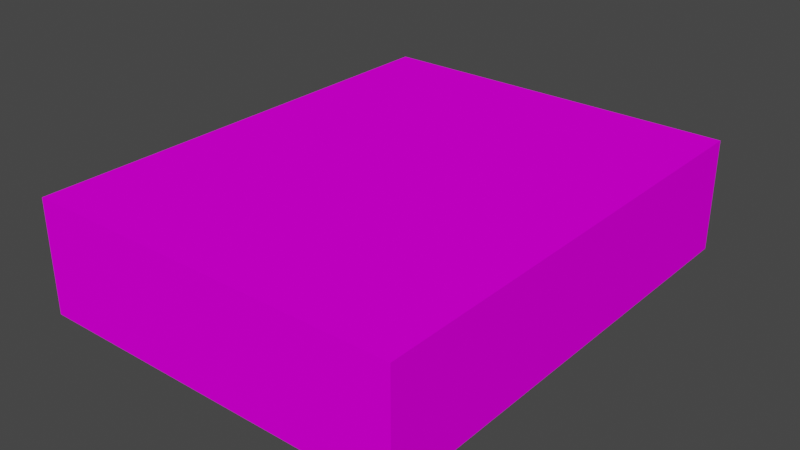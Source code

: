 # Source: HealthPack01.blend  (saved by Blender 4.2.66; exported with 4.5.12 LTS)
import bpy
from mathutils import Matrix  # noqa: F401  (used for matrix-valued properties, if any)

bpy.ops.wm.read_factory_settings(use_empty=True)
scene = bpy.context.scene
scene.name = 'Scene'

# ---- collections
col_collection = bpy.data.collections.new('Collection'); scene.collection.children.link(col_collection)

# ---- images (referenced by path relative to the original .blend; pixels are not part of the script)
import os
ASSET_DIR = os.environ.get("B2B_ASSET_DIR", "")  # directory of the original .blend (textures are referenced by path, not embedded)
HERE = os.path.dirname(os.path.abspath(__file__))  # packed textures are extracted next to this script under _unpacked/

def load_image(name, relpath, width, height, colorspace="sRGB"):
    """Load a texture the original file referenced (path relative to the .blend, or extracted next to this script)."""
    p = next((c for c in (os.path.join(HERE, relpath), os.path.join(ASSET_DIR, relpath)) if relpath and os.path.exists(c)), "")
    if p:
        img = bpy.data.images.load(p, check_existing=True)
        img.name = name
    else:  # same state as the original file: an image datablock whose file is absent (Cycles renders it pink)
        img = bpy.data.images.new(name, width, height)
        img.source = "FILE"
        img.filepath = "//" + (relpath or name)
    img.colorspace_settings.name = colorspace
    return img
img_healthpack01_a_png_001 = load_image('HealthPack01_a.png.001', 'HealthPack01_a.png', 1024, 1024, 'sRGB')

# ---- materials (node trees are filled in below, after node groups)
mat_material = bpy.data.materials.new('Material')
mat_material.alpha_threshold = 0.0
mat_material.use_transparent_shadow = False
mat_material.line_color = (0.0, 0.0, 0.0, 1.0)

# ---- material node trees
mat_material.use_nodes = True; mat_material.node_tree.nodes.clear()
_N = mat_material.node_tree.nodes; _L = mat_material.node_tree.links
n0 = _N.new('ShaderNodeOutputMaterial'); n0.name = 'Material Output'; n0.location = (300, 300)
n1 = _N.new('ShaderNodeBsdfPrincipled'); n1.name = 'Principled BSDF'; n1.location = (10, 300)
n1.distribution = 'GGX'
n1.subsurface_method = 'RANDOM_WALK_SKIN'
n1.inputs[2].default_value = 0.0
n1.inputs[3].default_value = 1.45
n1.inputs[13].default_value = 0.0
n1.inputs[27].default_value = (0.0, 0.0, 0.0, 1.0)
n1.inputs[28].default_value = 1.0
n2 = _N.new('ShaderNodeTexImage'); n2.name = 'Image Texture'; n2.location = (-280, 280)
n2.image = img_healthpack01_a_png_001
n2.interpolation = 'Closest'
_L.new(n1.outputs[0], n0.inputs[0])
_L.new(n2.outputs[0], n1.inputs[0])
n0.is_active_output = True

# ---- world
world_world = bpy.data.worlds.new('World'); scene.world = world_world
world_world.use_nodes = True; world_world.node_tree.nodes.clear()
_N = world_world.node_tree.nodes; _L = world_world.node_tree.links
n0 = _N.new('ShaderNodeOutputWorld'); n0.name = 'World Output'; n0.location = (300, 300)
n1 = _N.new('ShaderNodeBackground'); n1.name = 'Background'; n1.location = (10, 300)
n1.inputs[0].default_value = (0.05088, 0.05088, 0.05088, 1.0)
_L.new(n1.outputs[0], n0.inputs[0])
n0.is_active_output = True
world_world.color = (0.05088, 0.05088, 0.05088)
world_world.use_sun_shadow = False
world_world.sun_shadow_jitter_overblur = 0.0

# ---- meshes
me_cube = bpy.data.meshes.new('Cube')
me_cube.from_pydata([(0.1875, 0.2344, 0.1125), (0.1875, 0.2344, 0.0), (0.1875, -0.2344, 0.1125), (0.1875, -0.2344, 0.0), (-0.1875, 0.2344, 0.1125), (-0.1875, 0.2344, 0.0), (-0.1875, -0.2344, 0.1125), (-0.1875, -0.2344, 0.0)], [], [(0, 4, 6, 2), (3, 2, 6, 7), (7, 6, 4, 5), (5, 1, 3, 7), (1, 0, 2, 3), (5, 4, 0, 1)])
_uv = me_cube.uv_layers.new(name='UVMap')
_uv.uv.foreach_set('vector', [0.4375, 0.5, 0.07812, 0.5, 0.07812, 0.09375, 0.4375, 0.09375, 0.4375, 0.0, 0.4375, 0.09375, 0.07812, 0.09375, 0.07812, 0.0, 0.0, 0.09375, 0.07812, 0.09375, 0.07812, 0.5, 0.0, 0.5, 0.07812, 0.5938, 0.4375, 0.5938, 0.4375, 1.0, 0.07812, 1.0, 0.5312, 0.5, 0.4375, 0.5, 0.4375, 0.09375, 0.5312, 0.09375, 0.07812, 0.5938, 0.07812, 0.5, 0.4375, 0.5, 0.4375, 0.5938])
me_cube.materials.append(mat_material)
me_cube.use_mirror_vertex_groups = False
me_cube.update()

# ---- objects
ob_healthpack01 = bpy.data.objects.new('HealthPack01', me_cube)

# ---- transforms, parenting, visibility, modifiers, constraints
ob_healthpack01.location = (0.0, 0.0, 0.0)
ob_healthpack01.lock_rotations_4d = False
ob_healthpack01.empty_display_type = 'ARROWS'
ob_healthpack01.lineart.crease_threshold = 0.0

# ---- collection membership
col_collection.objects.link(ob_healthpack01)

# ---- scene / render settings (as saved in the file)
scene.frame_start = 1; scene.frame_end = 250; scene.frame_set(1)
scene.render.engine = 'BLENDER_EEVEE_NEXT'
scene.cycles.sampling_pattern = 'TABULATED_SOBOL'
scene.cycles.use_light_tree = False
scene.view_settings.view_transform = 'Filmic'
bpy.context.view_layer.update()

# ---- added for rendering (the .blend has no active camera and no usable light): camera, sun
cam_auto = bpy.data.cameras.new('AutoCamera')
cam_auto.lens = 50.0
cam_auto.sensor_width = 36.0
cam_auto.clip_end = 1000.0
ob_auto_camera = bpy.data.objects.new('AutoCamera', cam_auto)
scene.collection.objects.link(ob_auto_camera)
ob_auto_camera.location = (0.565075, -0.67809, 0.50831)
ob_auto_camera.rotation_euler = (1.09748, -7.21219e-08, 0.694738)
scene.camera = ob_auto_camera
light_auto_sun = bpy.data.lights.new('AutoSun', 'SUN')
light_auto_sun.energy = 3.0
light_auto_sun.angle = 0.0523599
ob_auto_sun = bpy.data.objects.new('AutoSun', light_auto_sun)
scene.collection.objects.link(ob_auto_sun)
ob_auto_sun.rotation_euler = (0.872665, 0.174533, 0.523599)
bpy.context.view_layer.update()
